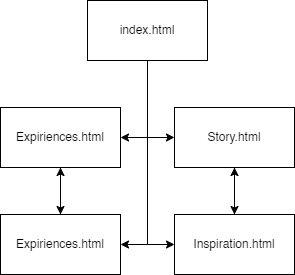

The diagram above was exported from draw.io. Its source (the exported page's mxGraphModel, read from the mxfile embedded in the PNG):
<mxGraphModel dx="1434" dy="756" grid="0" gridSize="10" guides="1" tooltips="1" connect="1" arrows="1" fold="1" page="1" pageScale="1" pageWidth="827" pageHeight="1169" math="0" shadow="0">
  <root>
    <mxCell id="0" />
    <mxCell id="1" parent="0" />
    <mxCell id="bX4pX0G0g67paQlNZ-p5-8" style="edgeStyle=orthogonalEdgeStyle;rounded=0;orthogonalLoop=1;jettySize=auto;html=1;exitX=0.5;exitY=1;exitDx=0;exitDy=0;entryX=1;entryY=0.5;entryDx=0;entryDy=0;" edge="1" parent="1" source="bX4pX0G0g67paQlNZ-p5-1" target="bX4pX0G0g67paQlNZ-p5-4">
      <mxGeometry relative="1" as="geometry" />
    </mxCell>
    <mxCell id="bX4pX0G0g67paQlNZ-p5-9" style="edgeStyle=orthogonalEdgeStyle;rounded=0;orthogonalLoop=1;jettySize=auto;html=1;exitX=0.5;exitY=1;exitDx=0;exitDy=0;entryX=0;entryY=0.5;entryDx=0;entryDy=0;" edge="1" parent="1" source="bX4pX0G0g67paQlNZ-p5-1" target="bX4pX0G0g67paQlNZ-p5-5">
      <mxGeometry relative="1" as="geometry" />
    </mxCell>
    <mxCell id="bX4pX0G0g67paQlNZ-p5-10" style="edgeStyle=orthogonalEdgeStyle;rounded=0;orthogonalLoop=1;jettySize=auto;html=1;exitX=0.5;exitY=1;exitDx=0;exitDy=0;entryX=0;entryY=0.5;entryDx=0;entryDy=0;" edge="1" parent="1" source="bX4pX0G0g67paQlNZ-p5-1" target="bX4pX0G0g67paQlNZ-p5-2">
      <mxGeometry relative="1" as="geometry" />
    </mxCell>
    <mxCell id="bX4pX0G0g67paQlNZ-p5-11" style="edgeStyle=orthogonalEdgeStyle;rounded=0;orthogonalLoop=1;jettySize=auto;html=1;exitX=0.5;exitY=1;exitDx=0;exitDy=0;entryX=1;entryY=0.5;entryDx=0;entryDy=0;" edge="1" parent="1" source="bX4pX0G0g67paQlNZ-p5-1" target="bX4pX0G0g67paQlNZ-p5-3">
      <mxGeometry relative="1" as="geometry" />
    </mxCell>
    <mxCell id="bX4pX0G0g67paQlNZ-p5-1" value="index.html" style="rounded=0;whiteSpace=wrap;html=1;" vertex="1" parent="1">
      <mxGeometry x="354" y="269" width="120" height="60" as="geometry" />
    </mxCell>
    <mxCell id="bX4pX0G0g67paQlNZ-p5-16" style="edgeStyle=orthogonalEdgeStyle;rounded=0;orthogonalLoop=1;jettySize=auto;html=1;exitX=0.5;exitY=1;exitDx=0;exitDy=0;entryX=0.5;entryY=0;entryDx=0;entryDy=0;" edge="1" parent="1" source="bX4pX0G0g67paQlNZ-p5-2" target="bX4pX0G0g67paQlNZ-p5-5">
      <mxGeometry relative="1" as="geometry" />
    </mxCell>
    <mxCell id="bX4pX0G0g67paQlNZ-p5-2" value="Story.html" style="rounded=0;whiteSpace=wrap;html=1;" vertex="1" parent="1">
      <mxGeometry x="441" y="376" width="120" height="60" as="geometry" />
    </mxCell>
    <mxCell id="bX4pX0G0g67paQlNZ-p5-18" style="edgeStyle=orthogonalEdgeStyle;rounded=0;orthogonalLoop=1;jettySize=auto;html=1;exitX=0.5;exitY=1;exitDx=0;exitDy=0;entryX=0.5;entryY=0;entryDx=0;entryDy=0;" edge="1" parent="1" source="bX4pX0G0g67paQlNZ-p5-3" target="bX4pX0G0g67paQlNZ-p5-4">
      <mxGeometry relative="1" as="geometry" />
    </mxCell>
    <mxCell id="bX4pX0G0g67paQlNZ-p5-3" value="Expiriences.html" style="rounded=0;whiteSpace=wrap;html=1;" vertex="1" parent="1">
      <mxGeometry x="267" y="376" width="120" height="60" as="geometry" />
    </mxCell>
    <mxCell id="bX4pX0G0g67paQlNZ-p5-19" style="edgeStyle=orthogonalEdgeStyle;rounded=0;orthogonalLoop=1;jettySize=auto;html=1;exitX=0.5;exitY=0;exitDx=0;exitDy=0;entryX=0.5;entryY=1;entryDx=0;entryDy=0;" edge="1" parent="1" source="bX4pX0G0g67paQlNZ-p5-4" target="bX4pX0G0g67paQlNZ-p5-3">
      <mxGeometry relative="1" as="geometry" />
    </mxCell>
    <mxCell id="bX4pX0G0g67paQlNZ-p5-4" value="Expiriences.html" style="rounded=0;whiteSpace=wrap;html=1;" vertex="1" parent="1">
      <mxGeometry x="267" y="483" width="120" height="60" as="geometry" />
    </mxCell>
    <mxCell id="bX4pX0G0g67paQlNZ-p5-17" style="edgeStyle=orthogonalEdgeStyle;rounded=0;orthogonalLoop=1;jettySize=auto;html=1;exitX=0.5;exitY=0;exitDx=0;exitDy=0;entryX=0.5;entryY=1;entryDx=0;entryDy=0;" edge="1" parent="1" source="bX4pX0G0g67paQlNZ-p5-5" target="bX4pX0G0g67paQlNZ-p5-2">
      <mxGeometry relative="1" as="geometry" />
    </mxCell>
    <mxCell id="bX4pX0G0g67paQlNZ-p5-5" value="Inspiration.html" style="rounded=0;whiteSpace=wrap;html=1;" vertex="1" parent="1">
      <mxGeometry x="441" y="483" width="120" height="60" as="geometry" />
    </mxCell>
  </root>
</mxGraphModel>